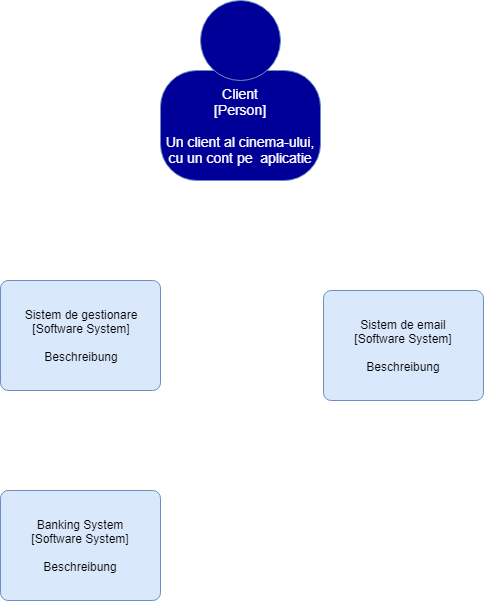

The diagram above was exported from draw.io. Its source (the exported page's mxGraphModel, read from the mxfile embedded in the PNG):
<mxGraphModel dx="1394" dy="834" grid="1" gridSize="11" guides="1" tooltips="1" connect="1" arrows="1" fold="1" page="1" pageScale="1" pageWidth="827" pageHeight="1169" math="0" shadow="0">
  <root>
    <mxCell id="0" />
    <mxCell id="1" parent="0" />
    <mxCell id="9nFOLKYi1eHoF67lGMcS-1" value="" style="group;rounded=0;labelBackgroundColor=none;align=center;html=1;" vertex="1" connectable="0" parent="1">
      <mxGeometry x="250" y="140" width="160" height="180" as="geometry" />
      <C4Person as="c4" />
    </mxCell>
    <object label="&lt;span style=&quot;font-size: 14px;&quot;&gt;Client&lt;br style=&quot;font-size: 14px;&quot;&gt;[Person]&lt;/span&gt;&lt;br style=&quot;font-size: 14px;&quot;&gt;&lt;div style=&quot;font-size: 14px;&quot;&gt;&lt;br style=&quot;font-size: 14px;&quot;&gt;&lt;/div&gt;&lt;div style=&quot;font-size: 14px;&quot;&gt;Un client al cinema-ului, cu un cont pe&amp;nbsp; aplicatie&lt;/div&gt;" placeholders="1" c4Name="name" c4Type="body" c4Description="Beschreibung" id="9nFOLKYi1eHoF67lGMcS-2">
      <mxCell style="rounded=1;whiteSpace=wrap;html=1;labelBackgroundColor=none;fillColor=#000099;fontColor=#FFFFFF;align=center;arcSize=33;strokeColor=#6c8ebf;fontSize=14;direction=west;" vertex="1" parent="9nFOLKYi1eHoF67lGMcS-1">
        <mxGeometry y="70" width="160" height="110" as="geometry" />
        <C4Person as="c4" />
      </mxCell>
    </object>
    <mxCell id="9nFOLKYi1eHoF67lGMcS-3" value="" style="ellipse;whiteSpace=wrap;html=1;aspect=fixed;rounded=0;labelBackgroundColor=none;fillColor=#000099;fontSize=12;fontColor=#000099;align=center;strokeColor=#6c8ebf;" vertex="1" parent="9nFOLKYi1eHoF67lGMcS-1">
      <mxGeometry x="40" width="80" height="80" as="geometry" />
      <C4Person as="c4" />
    </mxCell>
    <object label="&lt;span&gt;Sistem de gestionare&lt;br&gt;[Software System]&lt;/span&gt;&lt;br&gt;&lt;div&gt;&lt;br&gt;&lt;/div&gt;&lt;div&gt;Beschreibung&lt;/div&gt;" placeholders="1" c4Name="name" c4Type="SoftwareSystem" c4Description="Beschreibung" id="9nFOLKYi1eHoF67lGMcS-4">
      <mxCell style="rounded=1;whiteSpace=wrap;html=1;labelBackgroundColor=none;fillColor=#dae8fc;fontColor=#000000;align=center;arcSize=7;strokeColor=#6c8ebf;" vertex="1" parent="1">
        <mxGeometry x="90" y="420" width="160" height="110" as="geometry" />
        <C4SoftwareSystem as="c4" />
      </mxCell>
    </object>
    <object label="&lt;span&gt;Banking System&lt;br&gt;[Software System]&lt;/span&gt;&lt;br&gt;&lt;div&gt;&lt;br&gt;&lt;/div&gt;&lt;div&gt;Beschreibung&lt;/div&gt;" placeholders="1" c4Name="name" c4Type="SoftwareSystem" c4Description="Beschreibung" id="9nFOLKYi1eHoF67lGMcS-5">
      <mxCell style="rounded=1;whiteSpace=wrap;html=1;labelBackgroundColor=none;fillColor=#dae8fc;fontColor=#000000;align=center;arcSize=7;strokeColor=#6c8ebf;" vertex="1" parent="1">
        <mxGeometry x="90" y="630" width="160" height="110" as="geometry" />
        <C4SoftwareSystem as="c4" />
      </mxCell>
    </object>
    <object label="&lt;span&gt;Sistem de email&lt;br&gt;[Software System]&lt;/span&gt;&lt;br&gt;&lt;div&gt;&lt;br&gt;&lt;/div&gt;&lt;div&gt;Beschreibung&lt;/div&gt;" placeholders="1" c4Name="name" c4Type="SoftwareSystem" c4Description="Beschreibung" id="9nFOLKYi1eHoF67lGMcS-6">
      <mxCell style="rounded=1;whiteSpace=wrap;html=1;labelBackgroundColor=none;fillColor=#dae8fc;fontColor=#000000;align=center;arcSize=7;strokeColor=#6c8ebf;" vertex="1" parent="1">
        <mxGeometry x="413" y="430" width="160" height="110" as="geometry" />
        <C4SoftwareSystem as="c4" />
      </mxCell>
    </object>
  </root>
</mxGraphModel>